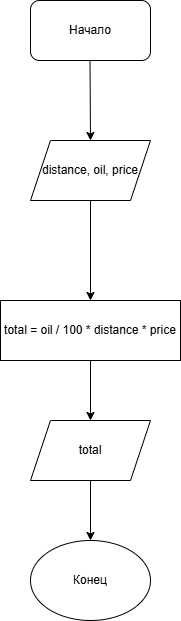

The diagram above was exported from draw.io. Its source (the exported page's mxGraphModel, read from the mxfile embedded in the PNG):
<mxGraphModel dx="1426" dy="796" grid="1" gridSize="10" guides="1" tooltips="1" connect="1" arrows="1" fold="1" page="1" pageScale="1" pageWidth="827" pageHeight="1169" math="0" shadow="0">
  <root>
    <mxCell id="0" />
    <mxCell id="1" parent="0" />
    <mxCell id="x7DTejvl4GxQfAuYy_vA-1" value="Начало" style="rounded=1;whiteSpace=wrap;html=1;" parent="1" vertex="1">
      <mxGeometry x="360" y="100" width="120" height="60" as="geometry" />
    </mxCell>
    <mxCell id="x7DTejvl4GxQfAuYy_vA-2" value="distance, oil, price" style="shape=parallelogram;perimeter=parallelogramPerimeter;whiteSpace=wrap;html=1;fixedSize=1;" parent="1" vertex="1">
      <mxGeometry x="360" y="240" width="120" height="60" as="geometry" />
    </mxCell>
    <mxCell id="x7DTejvl4GxQfAuYy_vA-4" value="" style="endArrow=classic;html=1;rounded=0;entryX=0.5;entryY=0;entryDx=0;entryDy=0;" parent="1" target="x7DTejvl4GxQfAuYy_vA-2" edge="1">
      <mxGeometry width="50" height="50" relative="1" as="geometry">
        <mxPoint x="419.5" y="160" as="sourcePoint" />
        <mxPoint x="419.5" y="230" as="targetPoint" />
      </mxGeometry>
    </mxCell>
    <mxCell id="x7DTejvl4GxQfAuYy_vA-5" value="" style="endArrow=classic;html=1;rounded=0;exitX=0.5;exitY=1;exitDx=0;exitDy=0;entryX=0.5;entryY=0;entryDx=0;entryDy=0;" parent="1" source="x7DTejvl4GxQfAuYy_vA-2" target="x7DTejvl4GxQfAuYy_vA-7" edge="1">
      <mxGeometry width="50" height="50" relative="1" as="geometry">
        <mxPoint x="390" y="440" as="sourcePoint" />
        <mxPoint x="420" y="390" as="targetPoint" />
      </mxGeometry>
    </mxCell>
    <mxCell id="x7DTejvl4GxQfAuYy_vA-7" value="total = oil / 100 * distance * price" style="rounded=0;whiteSpace=wrap;html=1;" parent="1" vertex="1">
      <mxGeometry x="330" y="400" width="180" height="60" as="geometry" />
    </mxCell>
    <mxCell id="x7DTejvl4GxQfAuYy_vA-8" value="" style="endArrow=classic;html=1;rounded=0;exitX=0.5;exitY=1;exitDx=0;exitDy=0;" parent="1" source="x7DTejvl4GxQfAuYy_vA-7" edge="1">
      <mxGeometry width="50" height="50" relative="1" as="geometry">
        <mxPoint x="370" y="510" as="sourcePoint" />
        <mxPoint x="420" y="520" as="targetPoint" />
        <Array as="points" />
      </mxGeometry>
    </mxCell>
    <mxCell id="x7DTejvl4GxQfAuYy_vA-9" value="total" style="shape=parallelogram;perimeter=parallelogramPerimeter;whiteSpace=wrap;html=1;fixedSize=1;" parent="1" vertex="1">
      <mxGeometry x="360" y="520" width="120" height="60" as="geometry" />
    </mxCell>
    <mxCell id="x7DTejvl4GxQfAuYy_vA-10" value="Конец" style="ellipse;whiteSpace=wrap;html=1;" parent="1" vertex="1">
      <mxGeometry x="360" y="640" width="120" height="80" as="geometry" />
    </mxCell>
    <mxCell id="x7DTejvl4GxQfAuYy_vA-11" value="" style="endArrow=classic;html=1;rounded=0;exitX=0.5;exitY=1;exitDx=0;exitDy=0;entryX=0.5;entryY=0;entryDx=0;entryDy=0;" parent="1" source="x7DTejvl4GxQfAuYy_vA-9" target="x7DTejvl4GxQfAuYy_vA-10" edge="1">
      <mxGeometry width="50" height="50" relative="1" as="geometry">
        <mxPoint x="420" y="630" as="sourcePoint" />
        <mxPoint x="470" y="580" as="targetPoint" />
      </mxGeometry>
    </mxCell>
  </root>
</mxGraphModel>